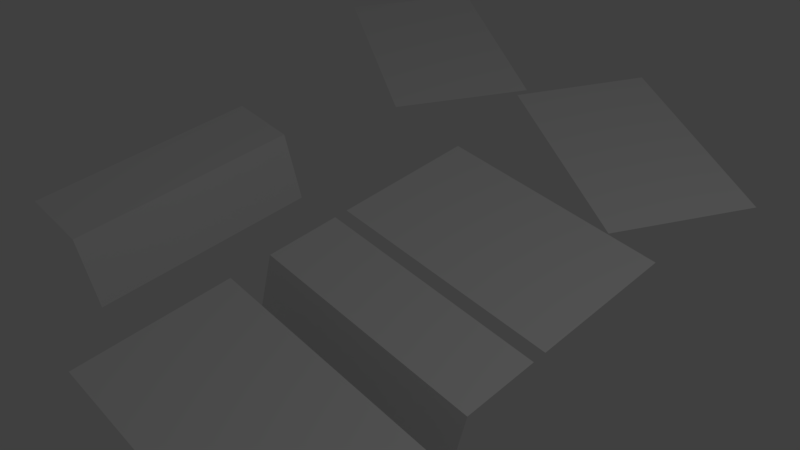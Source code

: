 # Source: texture.blend  (saved by Blender 2.79.0; exported with 4.5.12 LTS)
import bpy
from mathutils import Matrix  # noqa: F401  (used for matrix-valued properties, if any)

bpy.ops.wm.read_factory_settings(use_empty=True)
scene = bpy.context.scene
scene.name = 'Scene'

# ---- collections
col_collection_1 = bpy.data.collections.new('Collection 1'); scene.collection.children.link(col_collection_1)
col_collection_2 = bpy.data.collections.new('Collection 2'); scene.collection.children.link(col_collection_2)

# ---- materials (node trees are filled in below, after node groups)
mat_material_001 = bpy.data.materials.new('Material.001')
mat_material_001.alpha_threshold = 0.0
mat_material_001.use_transparent_shadow = False
mat_material_001.roughness = 0.5
mat_material = bpy.data.materials.new('Material')
mat_material.alpha_threshold = 0.0
mat_material.use_transparent_shadow = False
mat_material.roughness = 0.5
mat_material.line_color = (0.0, 0.0, 0.0, 1.0)

# ---- material node trees

# ---- world
world_world = bpy.data.worlds.new('World'); scene.world = world_world
world_world.color = (0.05088, 0.05088, 0.05088)
world_world.use_sun_shadow = False
world_world.sun_shadow_jitter_overblur = 0.0
world_world.cycles.sampling_method = 'MANUAL'

# ---- cameras
cam_camera = bpy.data.cameras.new('Camera')
cam_camera.clip_end = 100.0
cam_camera.lens = 35.0
cam_camera.sensor_width = 32.0
cam_camera.sensor_height = 18.0
cam_camera.ortho_scale = 7.314
cam_camera.dof.focus_distance = 0.0
cam_camera.dof.aperture_fstop = 128.0

# ---- lights
light_lamp = bpy.data.lights.new('Lamp', 'POINT')
light_lamp.transmission_factor = 0.0
light_lamp.cutoff_distance = 30.0
light_lamp.energy = 100.0
light_lamp.shadow_buffer_clip_start = 1.001
light_lamp.shadow_soft_size = 0.1
light_lamp.shadow_maximum_resolution = 0.006
light_lamp.use_absolute_resolution = True

# ---- meshes
me_plane_002 = bpy.data.meshes.new('Plane.002')
me_plane_002.from_pydata([(-1.0, -0.1736, -0.6035), (1.0, -0.1736, -0.6035), (-1.0, 0.628, 0.0), (1.0, 0.628, 0.0), (-1.0, 0.0, 0.0), (1.0, 0.0, 0.0)], [], [(4, 5, 3, 2), (0, 1, 5, 4)])
_uv = me_plane_002.uv_layers.new(name='UVMap')
_uv.uv.foreach_set('vector', [0.0001596, 0.5, 1.0, 0.5, 1.0, 0.9999, 0.0001596, 0.9999, 0.0002555, 9.974e-05, 0.9923, 9.974e-05, 0.9951, 0.5, 9.974e-05, 0.5])
me_plane_002.materials.append(mat_material_001)
me_plane_002.use_remesh_preserve_volume = False
me_plane_002.use_remesh_preserve_attributes = False
me_plane_002.use_mirror_vertex_groups = False
me_plane_002.update()
me_plane_005 = bpy.data.meshes.new('Plane.005')
me_plane_005.from_pydata([(-1.0, -0.628, 0.0), (1.0, -0.628, 0.0), (-1.0, 0.628, 0.0), (1.0, 0.628, 0.0), (-1.0, 0.0, 0.0), (1.0, 0.0, 0.0)], [], [(4, 5, 3, 2), (0, 1, 5, 4)])
me_plane_005.materials.append(mat_material)
me_plane_005.use_remesh_preserve_volume = False
me_plane_005.use_remesh_preserve_attributes = False
me_plane_005.use_mirror_vertex_groups = False
me_plane_005.update()
me_plane_004 = bpy.data.meshes.new('Plane.004')
me_plane_004.from_pydata([(-1.0, -0.628, 0.0), (1.0, -0.628, 0.0), (-1.0, 0.628, 0.0), (1.0, 0.628, 0.0), (-1.0, 0.0, 0.0), (1.0, 0.0, 0.0)], [], [(4, 5, 3, 2), (0, 1, 5, 4)])
_uv = me_plane_004.uv_layers.new(name='UVMap')
_uv.uv.foreach_set('vector', [0.0001596, 0.5, 1.0, 0.5, 1.0, 0.9999, 0.0001596, 0.9999, 0.0002555, 9.974e-05, 0.9923, 9.974e-05, 0.9951, 0.5, 9.974e-05, 0.5])
me_plane_004.materials.append(mat_material_001)
me_plane_004.use_remesh_preserve_volume = False
me_plane_004.use_remesh_preserve_attributes = False
me_plane_004.use_mirror_vertex_groups = False
me_plane_004.update()
me_plane_003 = bpy.data.meshes.new('Plane.003')
me_plane_003.from_pydata([(-1.0, -0.1736, -0.6035), (1.0, -0.1736, -0.6035), (-1.0, 0.628, 0.0), (1.0, 0.628, 0.0), (-1.0, 0.0, 0.0), (1.0, 0.0, 0.0)], [], [(4, 5, 3, 2), (0, 1, 5, 4)])
_uv = me_plane_003.uv_layers.new(name='UVMap')
_uv.uv.foreach_set('vector', [0.0001596, 0.5, 1.0, 0.5, 1.0, 0.9999, 0.0001596, 0.9999, 0.0002555, 9.974e-05, 0.9923, 9.974e-05, 0.9951, 0.5, 9.974e-05, 0.5])
me_plane_003.materials.append(mat_material_001)
me_plane_003.use_remesh_preserve_volume = False
me_plane_003.use_remesh_preserve_attributes = False
me_plane_003.use_mirror_vertex_groups = False
me_plane_003.update()
me_plane_001 = bpy.data.meshes.new('Plane.001')
me_plane_001.from_pydata([(-1.0, -0.628, 0.0), (1.0, -0.628, 0.0), (-1.0, 0.628, 0.0), (1.0, 0.628, 0.0), (-1.0, 0.0, 0.0), (1.0, 0.0, 0.0)], [], [(4, 5, 3, 2), (0, 1, 5, 4)])
_uv = me_plane_001.uv_layers.new(name='UVMap')
_uv.uv.foreach_set('vector', [0.0001596, 0.5, 1.0, 0.5, 1.0, 0.9999, 0.0001596, 0.9999, 0.0002555, 9.974e-05, 0.9923, 9.974e-05, 0.9951, 0.5, 9.974e-05, 0.5])
me_plane_001.materials.append(mat_material)
me_plane_001.materials.append(mat_material_001)
me_plane_001.use_remesh_preserve_volume = False
me_plane_001.use_remesh_preserve_attributes = False
me_plane_001.use_mirror_vertex_groups = False
me_plane_001.update()
me_plane = bpy.data.meshes.new('Plane')
me_plane.from_pydata([(-1.0, -0.628, 0.0), (1.0, -0.628, 0.0), (-1.0, 0.628, 0.0), (1.0, 0.628, 0.0), (-1.0, 0.0, 0.0), (1.0, 0.0, 0.0)], [], [(4, 5, 3, 2), (0, 1, 5, 4)])
me_plane.materials.append(mat_material)
me_plane.use_remesh_preserve_volume = False
me_plane.use_remesh_preserve_attributes = False
me_plane.use_mirror_vertex_groups = False
me_plane.update()

# ---- objects
ob_plane_002 = bpy.data.objects.new('Plane.002', me_plane_002)
ob_lamp = bpy.data.objects.new('Lamp', light_lamp)
ob_camera = bpy.data.objects.new('Camera', cam_camera)
ob_plane_005 = bpy.data.objects.new('Plane.005', me_plane_005)
ob_plane_004 = bpy.data.objects.new('Plane.004', me_plane_004)
ob_plane_003 = bpy.data.objects.new('Plane.003', me_plane_003)
ob_plane_001 = bpy.data.objects.new('Plane.001', me_plane_001)
ob_plane = bpy.data.objects.new('Plane', me_plane)

# ---- transforms, parenting, visibility, modifiers, constraints
ob_plane_002.location = (0.0, 0.0, 0.0)
ob_plane_002.lineart.crease_threshold = 0.0
ob_lamp.location = (4.076, 1.005, 5.904)
ob_lamp.rotation_euler = (0.6503, 0.05522, 1.866)
ob_lamp.lock_rotations_4d = False
ob_lamp.empty_display_type = 'ARROWS'
ob_lamp.color = (0.0, 0.0, 0.0, 0.0)
ob_lamp.lineart.crease_threshold = 0.0
ob_camera.location = (3.105, -2.551, 4.395)
ob_camera.rotation_euler = (0.857, -0.0, 0.8149)
ob_camera.lock_rotations_4d = False
ob_camera.empty_display_type = 'ARROWS'
ob_camera.color = (0.0, 0.0, 0.0, 0.0)
ob_camera.display_type = 'WIRE'
ob_camera.lineart.crease_threshold = 0.0
ob_plane_005.location = (-2.353, 3.07, 0.0)
ob_plane_005.rotation_euler = (0.0, -0.0, -0.5267)
ob_plane_005.lineart.crease_threshold = 0.0
ob_plane_004.location = (0.0, 3.046, 0.0)
ob_plane_004.rotation_euler = (0.0, -0.0, -0.5057)
ob_plane_004.lineart.crease_threshold = 0.0
ob_plane_003.location = (-2.154, 0.02154, 0.0)
ob_plane_003.rotation_euler = (0.0, 0.0, 1.571)
ob_plane_003.lineart.crease_threshold = 0.0
ob_plane_001.location = (0.0, 1.373, 0.0)
ob_plane_001.lineart.crease_threshold = 0.0
ob_plane.location = (0.0, -0.9801, 0.0)
ob_plane.lineart.crease_threshold = 0.0

# ---- collection membership
col_collection_1.objects.link(ob_plane_002)
col_collection_1.objects.link(ob_lamp)
col_collection_1.objects.link(ob_camera)
col_collection_2.objects.link(ob_plane_005)
col_collection_2.objects.link(ob_plane_004)
col_collection_2.objects.link(ob_plane_003)
col_collection_2.objects.link(ob_plane_001)
col_collection_2.objects.link(ob_plane)

# ---- scene / render settings (as saved in the file)
scene.camera = ob_camera
scene.frame_start = 1; scene.frame_end = 250; scene.frame_set(0)
scene.render.engine = 'BLENDER_EEVEE_NEXT'
scene.render.image_settings.color_depth = '16'
scene.render.resolution_percentage = 50
scene.render.dither_intensity = 0.0
scene.cycles.use_denoising = False
scene.cycles.samples = 128
scene.cycles.sampling_pattern = 'TABULATED_SOBOL'
scene.cycles.use_adaptive_sampling = False
scene.cycles.use_light_tree = False
scene.cycles.blur_glossy = 0.0
scene.cycles.sample_clamp_indirect = 0.0
scene.view_settings.view_transform = 'Standard'
bpy.context.view_layer.update()
